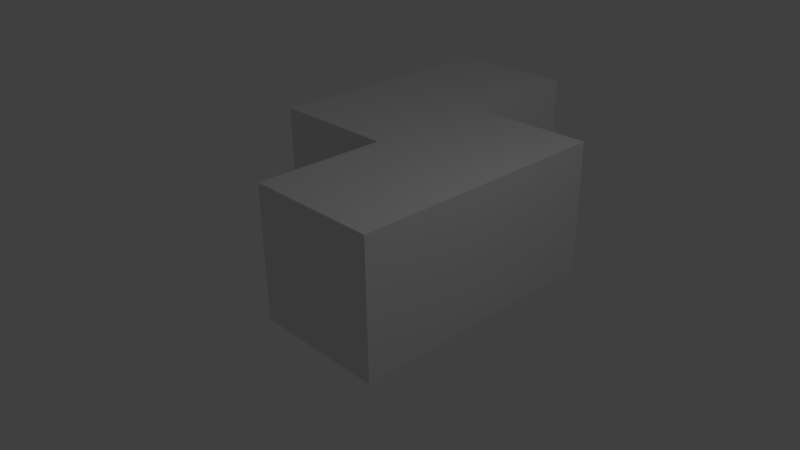 # Source: Tetro_2.blend  (saved by Blender 2.77.0; exported with 4.5.12 LTS)
import bpy
from mathutils import Matrix  # noqa: F401  (used for matrix-valued properties, if any)

bpy.ops.wm.read_factory_settings(use_empty=True)
scene = bpy.context.scene
scene.name = 'Scene'

# ---- collections
col_collection_1 = bpy.data.collections.new('Collection 1'); scene.collection.children.link(col_collection_1)

# ---- materials (node trees are filled in below, after node groups)
mat_material_001 = bpy.data.materials.new('Material.001')
mat_material_001.alpha_threshold = 0.0
mat_material_001.use_transparent_shadow = False
mat_material_001.roughness = 0.5
mat_material_001.line_color = (0.0, 0.0, 0.0, 1.0)
mat_material = bpy.data.materials.new('Material')
mat_material.alpha_threshold = 0.0
mat_material.use_transparent_shadow = False
mat_material.roughness = 0.5
mat_material.line_color = (0.0, 0.0, 0.0, 1.0)
mat_material_002 = bpy.data.materials.new('Material.002')
mat_material_002.alpha_threshold = 0.0
mat_material_002.use_transparent_shadow = False
mat_material_002.roughness = 0.5
mat_material_002.line_color = (0.0, 0.0, 0.0, 1.0)
mat_material_003 = bpy.data.materials.new('Material.003')
mat_material_003.alpha_threshold = 0.0
mat_material_003.use_transparent_shadow = False
mat_material_003.roughness = 0.5
mat_material_003.line_color = (0.0, 0.0, 0.0, 1.0)

# ---- material node trees

# ---- world
world_world = bpy.data.worlds.new('World'); scene.world = world_world
world_world.color = (0.05088, 0.05088, 0.05088)
world_world.use_sun_shadow = False
world_world.sun_shadow_jitter_overblur = 0.0
world_world.cycles.sampling_method = 'MANUAL'

# ---- cameras
cam_camera = bpy.data.cameras.new('Camera')
cam_camera.clip_end = 100.0
cam_camera.lens = 35.0
cam_camera.sensor_width = 32.0
cam_camera.sensor_height = 18.0
cam_camera.ortho_scale = 7.314
cam_camera.dof.focus_distance = 0.0
cam_camera.dof.aperture_fstop = 128.0

# ---- lights
light_lamp = bpy.data.lights.new('Lamp', 'POINT')
light_lamp.transmission_factor = 0.0
light_lamp.cutoff_distance = 30.0
light_lamp.energy = 100.0
light_lamp.shadow_buffer_clip_start = 1.001
light_lamp.shadow_soft_size = 0.1
light_lamp.shadow_maximum_resolution = 0.006
light_lamp.use_absolute_resolution = True

# ---- meshes
me_cube_001 = bpy.data.meshes.new('Cube.001')
me_cube_001.from_pydata([(3.0, -3.0, -1.0), (1.0, -3.0, -1.0), (3.0, -3.0, 1.0), (1.0, -3.0, 1.0), (1.0, 3.0, -1.0), (1.0, 1.0, -1.0), (-1.0, 1.0, -1.0), (-1.0, 3.0, -1.0), (1.0, 3.0, 1.0), (1.0, 1.0, 1.0), (-1.0, 1.0, 1.0), (-1.0, 3.0, 1.0), (3.0, 1.0, -1.0), (3.0, -1.0, -1.0), (1.0, -1.0, -1.0), (3.0, 1.0, 1.0), (3.0, -1.0, 1.0), (-1.0, -1.0, -1.0), (1.0, -1.0, 1.0), (-1.0, -1.0, 1.0)], [], [(13, 0, 1, 14), (16, 18, 3, 2), (13, 16, 2, 0), (0, 2, 3, 1), (1, 3, 18, 14), (16, 13, 14, 18), (4, 5, 6, 7), (8, 11, 10, 9), (4, 8, 9, 5), (5, 9, 10, 6), (6, 10, 11, 7), (8, 4, 7, 11), (12, 13, 14, 5), (15, 9, 18, 16), (12, 15, 16, 13), (14, 18, 9, 5), (15, 12, 5, 9), (5, 14, 17, 6), (9, 10, 19, 18), (14, 18, 19, 17), (17, 19, 10, 6)])
me_cube_001.polygons.foreach_set('material_index', [1, 1, 1, 1, 1, 1, 0, 0, 0, 0, 0, 0, 2, 2, 2, 2, 2, 3, 3, 3, 3])
me_cube_001.materials.append(mat_material_001)
me_cube_001.materials.append(mat_material)
me_cube_001.materials.append(mat_material_002)
me_cube_001.materials.append(mat_material_003)
me_cube_001.use_remesh_preserve_volume = False
me_cube_001.use_remesh_preserve_attributes = False
me_cube_001.use_mirror_vertex_groups = False
me_cube_001.update()

# ---- objects
ob_lamp = bpy.data.objects.new('Lamp', light_lamp)
ob_camera = bpy.data.objects.new('Camera', cam_camera)
ob_cube_001 = bpy.data.objects.new('Cube.001', me_cube_001)

# ---- transforms, parenting, visibility, modifiers, constraints
ob_lamp.location = (4.076, 1.005, 5.904)
ob_lamp.rotation_euler = (0.6503, 0.05522, 1.866)
ob_lamp.lock_rotations_4d = False
ob_lamp.empty_display_type = 'ARROWS'
ob_lamp.color = (0.0, 0.0, 0.0, 0.0)
ob_lamp.lineart.crease_threshold = 0.0
ob_camera.location = (7.481, -6.508, 5.344)
ob_camera.rotation_euler = (1.109, 0.01082, 0.8149)
ob_camera.lock_rotations_4d = False
ob_camera.empty_display_type = 'ARROWS'
ob_camera.color = (0.0, 0.0, 0.0, 0.0)
ob_camera.display_type = 'WIRE'
ob_camera.lineart.crease_threshold = 0.0
ob_cube_001.location = (-2.0, 2.0, 0.0)
ob_cube_001.lock_rotations_4d = False
ob_cube_001.empty_display_type = 'ARROWS'
ob_cube_001.lineart.crease_threshold = 0.0

# ---- collection membership
col_collection_1.objects.link(ob_lamp)
col_collection_1.objects.link(ob_camera)
col_collection_1.objects.link(ob_cube_001)

# ---- scene / render settings (as saved in the file)
scene.camera = ob_camera
scene.frame_start = 1; scene.frame_end = 250; scene.frame_set(1)
scene.render.engine = 'BLENDER_EEVEE_NEXT'
scene.render.resolution_percentage = 50
scene.render.dither_intensity = 0.0
scene.cycles.use_denoising = False
scene.cycles.samples = 128
scene.cycles.sampling_pattern = 'TABULATED_SOBOL'
scene.cycles.light_sampling_threshold = 0.0
scene.cycles.use_adaptive_sampling = False
scene.cycles.use_light_tree = False
scene.cycles.blur_glossy = 0.0
scene.cycles.sample_clamp_indirect = 0.0
scene.view_settings.view_transform = 'Standard'
bpy.context.view_layer.update()
